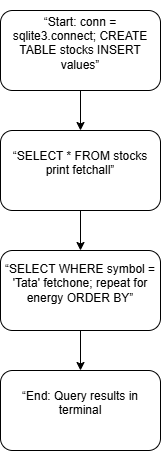

The diagram above was exported from draw.io. Its source (the exported page's mxGraphModel, read from the mxfile embedded in the PNG):
<mxGraphModel dx="860" dy="1668" grid="1" gridSize="10" guides="1" tooltips="1" connect="1" arrows="1" fold="1" page="1" pageScale="1" pageWidth="827" pageHeight="1169" math="0" shadow="0">
  <root>
    <mxCell id="0" />
    <mxCell id="1" parent="0" />
    <mxCell id="4X1x3rJ-klsWFQjICbgf-5" edge="1" parent="1" source="4X1x3rJ-klsWFQjICbgf-1" style="edgeStyle=orthogonalEdgeStyle;rounded=0;orthogonalLoop=1;jettySize=auto;html=1;exitX=0.5;exitY=1;exitDx=0;exitDy=0;entryX=0.5;entryY=0;entryDx=0;entryDy=0;" target="4X1x3rJ-klsWFQjICbgf-2">
      <mxGeometry relative="1" as="geometry" />
    </mxCell>
    <mxCell id="4X1x3rJ-klsWFQjICbgf-1" parent="1" style="rounded=1;whiteSpace=wrap;html=1;" value="&#10;“Start: conn = sqlite3.connect; CREATE TABLE stocks INSERT values”&#10;&#10;" vertex="1">
      <mxGeometry height="80" width="160" x="320" as="geometry" />
    </mxCell>
    <mxCell id="4X1x3rJ-klsWFQjICbgf-6" edge="1" parent="1" source="4X1x3rJ-klsWFQjICbgf-2" style="edgeStyle=orthogonalEdgeStyle;rounded=0;orthogonalLoop=1;jettySize=auto;html=1;exitX=0.5;exitY=1;exitDx=0;exitDy=0;entryX=0.5;entryY=0;entryDx=0;entryDy=0;" target="4X1x3rJ-klsWFQjICbgf-3">
      <mxGeometry relative="1" as="geometry" />
    </mxCell>
    <mxCell id="4X1x3rJ-klsWFQjICbgf-2" parent="1" style="rounded=1;whiteSpace=wrap;html=1;" value="&#10; “SELECT * FROM stocks print fetchall”&#10;&#10;" vertex="1">
      <mxGeometry height="80" width="160" x="320" y="120" as="geometry" />
    </mxCell>
    <mxCell id="4X1x3rJ-klsWFQjICbgf-7" edge="1" parent="1" source="4X1x3rJ-klsWFQjICbgf-3" style="edgeStyle=orthogonalEdgeStyle;rounded=0;orthogonalLoop=1;jettySize=auto;html=1;exitX=0.5;exitY=1;exitDx=0;exitDy=0;entryX=0.5;entryY=0;entryDx=0;entryDy=0;" target="4X1x3rJ-klsWFQjICbgf-4">
      <mxGeometry relative="1" as="geometry" />
    </mxCell>
    <mxCell id="4X1x3rJ-klsWFQjICbgf-3" parent="1" style="rounded=1;whiteSpace=wrap;html=1;" value="&#10; “SELECT WHERE symbol = 'Tata' fetchone; repeat for energy ORDER BY”&#10;&#10;" vertex="1">
      <mxGeometry height="80" width="160" x="320" y="240" as="geometry" />
    </mxCell>
    <mxCell id="4X1x3rJ-klsWFQjICbgf-4" parent="1" style="rounded=1;whiteSpace=wrap;html=1;" value="&#10; “End: Query results in terminal&#10;&#10;" vertex="1">
      <mxGeometry height="80" width="160" x="320" y="360" as="geometry" />
    </mxCell>
  </root>
</mxGraphModel>